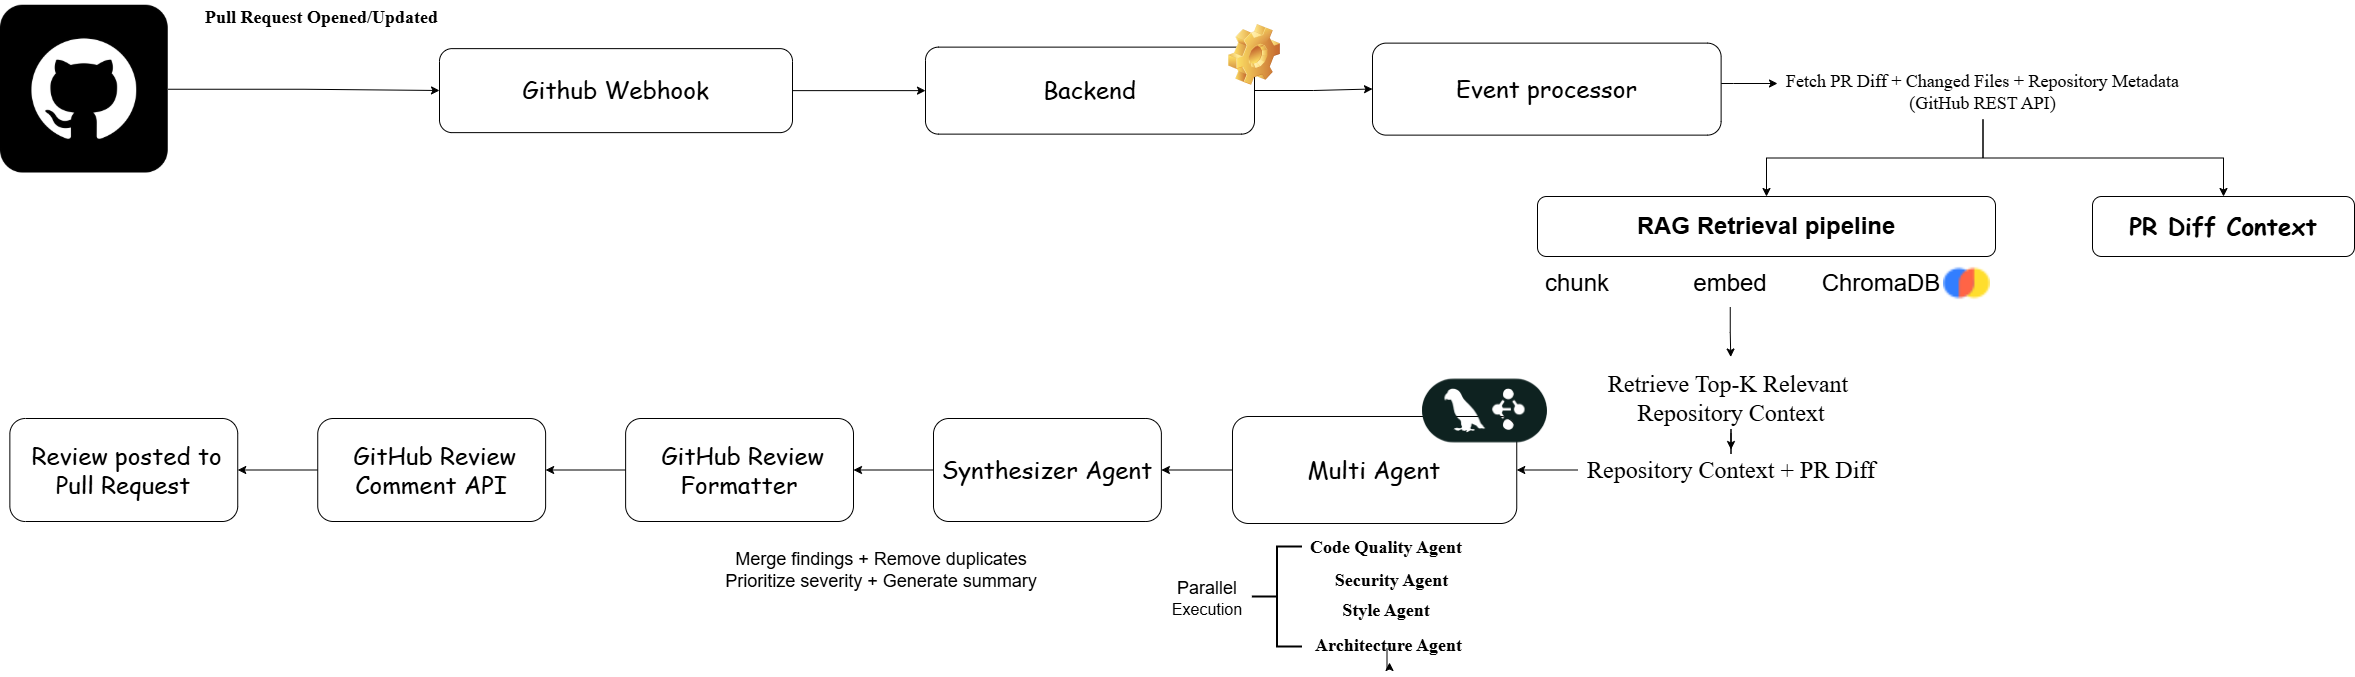

The diagram above was exported from draw.io. Its source (the exported page's mxGraphModel, read from the mxfile embedded in the PNG):
<mxGraphModel dx="4263" dy="1490" grid="0" gridSize="10" guides="0" tooltips="1" connect="1" arrows="1" fold="1" page="1" pageScale="1" pageWidth="850" pageHeight="1100" math="0" shadow="0">
  <root>
    <mxCell id="0" />
    <mxCell id="1" parent="0" />
    <mxCell id="1rltDze-nR2HKnPysPaK-1" parent="1" style="shape=image;verticalLabelPosition=bottom;labelBackgroundColor=default;verticalAlign=top;aspect=fixed;imageAspect=0;image=data:image/png,(base64 omitted: 17424 chars);" value="" vertex="1">
      <mxGeometry height="167.76" width="167.76" x="-1422" y="318.75" as="geometry" />
    </mxCell>
    <mxCell id="HcBoxS9RQGykW6GlJqjB-30" edge="1" parent="1" source="1rltDze-nR2HKnPysPaK-7" style="edgeStyle=orthogonalEdgeStyle;rounded=0;orthogonalLoop=1;jettySize=auto;html=1;fontFamily=Helvetica;fontSize=12;fontColor=default;" target="HcBoxS9RQGykW6GlJqjB-26" value="">
      <mxGeometry relative="1" as="geometry">
        <Array as="points">
          <mxPoint x="311" y="397" />
          <mxPoint x="311" y="397" />
        </Array>
      </mxGeometry>
    </mxCell>
    <mxCell id="HcBoxS9RQGykW6GlJqjB-72" edge="1" parent="1" source="HcBoxS9RQGykW6GlJqjB-20" style="edgeStyle=orthogonalEdgeStyle;rounded=0;orthogonalLoop=1;jettySize=auto;html=1;fontFamily=Helvetica;fontSize=12;fontColor=default;" target="HcBoxS9RQGykW6GlJqjB-71" value="">
      <mxGeometry relative="1" as="geometry" />
    </mxCell>
    <mxCell id="HcBoxS9RQGykW6GlJqjB-20" parent="1" style="whiteSpace=wrap;html=1;rounded=1;" value="&lt;font style=&quot;font-size: 24px;&quot; face=&quot;Comic Sans MS&quot;&gt;Multi Agent&lt;/font&gt;" vertex="1">
      <mxGeometry height="107" width="284.25" x="-190" y="730" as="geometry" />
    </mxCell>
    <mxCell id="HcBoxS9RQGykW6GlJqjB-23" parent="1" style="whiteSpace=wrap;html=1;rounded=1;" value="&lt;font style=&quot;font-size: 24px;&quot; face=&quot;Comic Sans MS&quot;&gt;&lt;b style=&quot;&quot;&gt;PR Diff Context&lt;/b&gt;&lt;/font&gt;" vertex="1">
      <mxGeometry height="60" width="262" x="670" y="510" as="geometry" />
    </mxCell>
    <mxCell id="HcBoxS9RQGykW6GlJqjB-46" edge="1" parent="1" source="HcBoxS9RQGykW6GlJqjB-26" style="edgeStyle=orthogonalEdgeStyle;rounded=0;orthogonalLoop=1;jettySize=auto;html=1;entryX=0.5;entryY=0;entryDx=0;entryDy=0;fontFamily=Helvetica;fontSize=12;fontColor=default;" target="HcBoxS9RQGykW6GlJqjB-23">
      <mxGeometry relative="1" as="geometry" />
    </mxCell>
    <mxCell id="HcBoxS9RQGykW6GlJqjB-57" edge="1" parent="1" source="HcBoxS9RQGykW6GlJqjB-26" style="edgeStyle=orthogonalEdgeStyle;rounded=0;orthogonalLoop=1;jettySize=auto;html=1;entryX=0.5;entryY=0;entryDx=0;entryDy=0;fontFamily=Helvetica;fontSize=12;fontColor=default;" target="HcBoxS9RQGykW6GlJqjB-34">
      <mxGeometry relative="1" as="geometry" />
    </mxCell>
    <mxCell id="HcBoxS9RQGykW6GlJqjB-26" parent="1" style="text;html=1;whiteSpace=wrap;strokeColor=none;fillColor=none;align=center;verticalAlign=middle;rounded=0;autosize=1;resizable=0;fontFamily=Helvetica;fontSize=12;fontColor=default;" value="&lt;font style=&quot;font-size: 18px;&quot;&gt;&lt;font style=&quot;&quot; face=&quot;Times New Roman&quot;&gt;Fetch PR Diff + Changed Files + Repository&amp;nbsp;&lt;/font&gt;&lt;font style=&quot;&quot; face=&quot;Times New Roman&quot;&gt;Metadata&lt;/font&gt;&lt;font style=&quot;&quot; face=&quot;Times New Roman&quot;&gt;&lt;br&gt;                     (GitHub REST API)&lt;/font&gt;&lt;/font&gt;" vertex="1">
      <mxGeometry height="55" width="411" x="355" y="378.13" as="geometry" />
    </mxCell>
    <mxCell id="HcBoxS9RQGykW6GlJqjB-34" parent="1" style="rounded=1;whiteSpace=wrap;html=1;strokeColor=default;align=center;verticalAlign=middle;fontFamily=Helvetica;fontSize=12;fontColor=default;fillColor=default;" value="&lt;font style=&quot;font-size: 24px;&quot;&gt;&lt;b&gt;RAG Retrieval pipeline&lt;/b&gt;&lt;/font&gt;" vertex="1">
      <mxGeometry height="60" width="458" x="115" y="510" as="geometry" />
    </mxCell>
    <mxCell id="HcBoxS9RQGykW6GlJqjB-35" parent="1" style="text;html=1;whiteSpace=wrap;strokeColor=none;fillColor=none;align=center;verticalAlign=middle;rounded=0;fontFamily=Helvetica;fontSize=12;fontColor=default;" value="&lt;font style=&quot;font-size: 24px;&quot;&gt;chunk&lt;/font&gt;" vertex="1">
      <mxGeometry height="30" width="60" x="125" y="582" as="geometry" />
    </mxCell>
    <mxCell id="HcBoxS9RQGykW6GlJqjB-55" edge="1" parent="1" style="edgeStyle=orthogonalEdgeStyle;rounded=0;orthogonalLoop=1;jettySize=auto;html=1;fontFamily=Helvetica;fontSize=12;fontColor=default;" value="">
      <mxGeometry relative="1" as="geometry">
        <mxPoint x="307.7500000000002" y="620.5" as="sourcePoint" />
        <mxPoint x="308.25" y="670.5" as="targetPoint" />
      </mxGeometry>
    </mxCell>
    <mxCell id="HcBoxS9RQGykW6GlJqjB-36" parent="1" style="text;html=1;whiteSpace=wrap;strokeColor=none;fillColor=none;align=center;verticalAlign=middle;rounded=0;fontFamily=Helvetica;fontSize=12;fontColor=default;" value="&lt;font style=&quot;font-size: 24px;&quot;&gt;embed&lt;/font&gt;" vertex="1">
      <mxGeometry height="30" width="60" x="278" y="582" as="geometry" />
    </mxCell>
    <mxCell id="HcBoxS9RQGykW6GlJqjB-37" parent="1" style="text;html=1;whiteSpace=wrap;strokeColor=none;fillColor=none;align=center;verticalAlign=middle;rounded=0;fontFamily=Helvetica;fontSize=12;fontColor=default;" value="&lt;font style=&quot;font-size: 24px;&quot;&gt;ChromaDB&lt;/font&gt;" vertex="1">
      <mxGeometry height="30" width="60" x="429" y="582" as="geometry" />
    </mxCell>
    <mxCell id="HcBoxS9RQGykW6GlJqjB-45" parent="1" style="shape=image;verticalLabelPosition=bottom;labelBackgroundColor=default;verticalAlign=top;aspect=fixed;imageAspect=0;image=data:image/png,(base64 omitted: 984 chars);" value="" vertex="1">
      <mxGeometry height="47" width="47" x="521" y="573.5" as="geometry" />
    </mxCell>
    <mxCell id="HcBoxS9RQGykW6GlJqjB-54" edge="1" parent="1" source="HcBoxS9RQGykW6GlJqjB-52" style="edgeStyle=orthogonalEdgeStyle;rounded=0;orthogonalLoop=1;jettySize=auto;html=1;entryX=0.5;entryY=0;entryDx=0;entryDy=0;fontFamily=Helvetica;fontSize=12;fontColor=default;" target="HcBoxS9RQGykW6GlJqjB-53">
      <mxGeometry relative="1" as="geometry" />
    </mxCell>
    <mxCell id="HcBoxS9RQGykW6GlJqjB-52" parent="1" style="text;html=1;whiteSpace=wrap;strokeColor=none;fillColor=none;align=center;verticalAlign=middle;rounded=0;autosize=1;resizable=0;fontFamily=Helvetica;fontSize=12;fontColor=default;" value="&lt;font face=&quot;Times New Roman&quot;&gt;&lt;span style=&quot;font-size: 24px;&quot;&gt;Retrieve Top-K Relevant&amp;nbsp;&lt;/span&gt;&lt;/font&gt;&lt;div&gt;&lt;font face=&quot;Times New Roman&quot;&gt;&lt;span style=&quot;font-size: 24px;&quot;&gt;Repository Context&lt;/span&gt;&lt;/font&gt;&lt;/div&gt;" vertex="1">
      <mxGeometry height="70" width="264" x="176.5" y="677" as="geometry" />
    </mxCell>
    <mxCell id="HcBoxS9RQGykW6GlJqjB-64" edge="1" parent="1" source="HcBoxS9RQGykW6GlJqjB-53" style="edgeStyle=orthogonalEdgeStyle;rounded=0;orthogonalLoop=1;jettySize=auto;html=1;fontFamily=Helvetica;fontSize=12;fontColor=default;" target="HcBoxS9RQGykW6GlJqjB-20" value="">
      <mxGeometry relative="1" as="geometry" />
    </mxCell>
    <mxCell id="HcBoxS9RQGykW6GlJqjB-53" parent="1" style="text;html=1;whiteSpace=wrap;strokeColor=none;fillColor=none;align=center;verticalAlign=middle;rounded=0;autosize=1;resizable=0;fontFamily=Helvetica;fontSize=12;fontColor=default;" value="&lt;font style=&quot;font-size: 24px;&quot; face=&quot;Times New Roman&quot;&gt;Repository Context + PR Diff&lt;/font&gt;" vertex="1">
      <mxGeometry height="41" width="306" x="155.5" y="763" as="geometry" />
    </mxCell>
    <mxCell id="HcBoxS9RQGykW6GlJqjB-58" parent="1" style="text;html=1;whiteSpace=wrap;strokeColor=none;fillColor=none;align=center;verticalAlign=middle;rounded=0;autosize=1;resizable=0;fontFamily=Helvetica;fontSize=12;fontColor=default;" value="&lt;b&gt;&lt;font style=&quot;font-size: 18px;&quot; face=&quot;Times New Roman&quot;&gt;Code Quality Agent&lt;/font&gt;&lt;/b&gt;&lt;div&gt;&lt;br&gt;&lt;/div&gt;" vertex="1">
      <mxGeometry height="48" width="170" x="-120.62" y="844" as="geometry" />
    </mxCell>
    <mxCell id="HcBoxS9RQGykW6GlJqjB-59" parent="1" style="text;html=1;whiteSpace=wrap;strokeColor=none;fillColor=none;align=center;verticalAlign=middle;rounded=0;autosize=1;resizable=0;fontFamily=Helvetica;fontSize=12;fontColor=default;" value="&lt;font style=&quot;font-size: 18px;&quot; face=&quot;Times New Roman&quot;&gt;&lt;b&gt;Security Agent&lt;/b&gt;&lt;/font&gt;&lt;div&gt;&lt;br&gt;&lt;/div&gt;" vertex="1">
      <mxGeometry height="48" width="131" x="-96" y="877" as="geometry" />
    </mxCell>
    <mxCell id="HcBoxS9RQGykW6GlJqjB-63" edge="1" parent="1" source="HcBoxS9RQGykW6GlJqjB-61" style="edgeStyle=orthogonalEdgeStyle;rounded=0;orthogonalLoop=1;jettySize=auto;html=1;fontFamily=Helvetica;fontSize=12;fontColor=default;" target="HcBoxS9RQGykW6GlJqjB-62" value="">
      <mxGeometry relative="1" as="geometry" />
    </mxCell>
    <mxCell id="HcBoxS9RQGykW6GlJqjB-61" parent="1" style="text;html=1;whiteSpace=wrap;strokeColor=none;fillColor=none;align=center;verticalAlign=middle;rounded=0;autosize=1;resizable=0;fontFamily=Helvetica;fontSize=12;fontColor=default;" value="&lt;font style=&quot;font-size: 18px;&quot; face=&quot;Times New Roman&quot;&gt;&lt;b&gt;Style Agent&lt;/b&gt;&lt;/font&gt;&lt;div&gt;&lt;b&gt;&lt;font style=&quot;font-size: 18px;&quot; face=&quot;Times New Roman&quot;&gt;&amp;nbsp;&lt;/font&gt;&lt;/b&gt;&lt;/div&gt;" vertex="1">
      <mxGeometry height="55" width="106" x="-88.62" y="907" as="geometry" />
    </mxCell>
    <mxCell id="HcBoxS9RQGykW6GlJqjB-62" parent="1" style="text;html=1;whiteSpace=wrap;strokeColor=none;fillColor=none;align=center;verticalAlign=middle;rounded=0;autosize=1;resizable=0;fontFamily=Helvetica;fontSize=12;fontColor=default;" value="&lt;font style=&quot;font-size: 18px;&quot; face=&quot;Times New Roman&quot;&gt;&lt;b&gt;Architecture Agent&lt;/b&gt;&lt;/font&gt;" vertex="1">
      <mxGeometry height="34" width="165" x="-115.62" y="942" as="geometry" />
    </mxCell>
    <mxCell id="HcBoxS9RQGykW6GlJqjB-69" parent="1" style="strokeWidth=2;html=1;shape=mxgraph.flowchart.annotation_2;align=left;labelPosition=right;pointerEvents=1;rounded=1;strokeColor=default;verticalAlign=middle;fontFamily=Helvetica;fontSize=12;fontColor=default;fillColor=default;" value="" vertex="1">
      <mxGeometry height="100" width="50" x="-170.62" y="860" as="geometry" />
    </mxCell>
    <mxCell id="HcBoxS9RQGykW6GlJqjB-70" parent="1" style="text;html=1;whiteSpace=wrap;strokeColor=none;fillColor=none;align=center;verticalAlign=middle;rounded=0;autosize=1;resizable=0;fontFamily=Helvetica;fontSize=12;fontColor=default;" value="&lt;font style=&quot;font-size: 18px;&quot;&gt;Parallel&lt;/font&gt;&lt;div&gt;&lt;font size=&quot;3&quot;&gt;Execution&lt;/font&gt;&lt;/div&gt;" vertex="1">
      <mxGeometry height="53" width="88" x="-259" y="885" as="geometry" />
    </mxCell>
    <mxCell id="HcBoxS9RQGykW6GlJqjB-75" edge="1" parent="1" source="HcBoxS9RQGykW6GlJqjB-71" style="edgeStyle=orthogonalEdgeStyle;rounded=0;orthogonalLoop=1;jettySize=auto;html=1;fontFamily=Helvetica;fontSize=12;fontColor=default;" target="HcBoxS9RQGykW6GlJqjB-74" value="">
      <mxGeometry relative="1" as="geometry" />
    </mxCell>
    <mxCell id="HcBoxS9RQGykW6GlJqjB-71" parent="1" style="whiteSpace=wrap;html=1;rounded=1;" value="&lt;font style=&quot;font-size: 24px;&quot; face=&quot;Comic Sans MS&quot;&gt;Synthesizer Agent&lt;/font&gt;" vertex="1">
      <mxGeometry height="103" width="227.88" x="-489" y="732" as="geometry" />
    </mxCell>
    <mxCell id="HcBoxS9RQGykW6GlJqjB-73" parent="1" style="text;html=1;whiteSpace=wrap;strokeColor=none;fillColor=none;align=center;verticalAlign=middle;rounded=0;autosize=1;resizable=0;fontFamily=Helvetica;fontSize=12;fontColor=default;" value="&lt;font style=&quot;font-size: 18px;&quot;&gt;Merge findings + Remove duplicates&lt;br&gt;        Prioritize severity + Generate summary&lt;/font&gt;" vertex="1">
      <mxGeometry height="55" width="330" x="-706" y="856" as="geometry" />
    </mxCell>
    <mxCell id="HcBoxS9RQGykW6GlJqjB-77" edge="1" parent="1" source="HcBoxS9RQGykW6GlJqjB-74" style="edgeStyle=orthogonalEdgeStyle;rounded=0;orthogonalLoop=1;jettySize=auto;html=1;fontFamily=Helvetica;fontSize=12;fontColor=default;" target="HcBoxS9RQGykW6GlJqjB-76" value="">
      <mxGeometry relative="1" as="geometry" />
    </mxCell>
    <mxCell id="HcBoxS9RQGykW6GlJqjB-74" parent="1" style="whiteSpace=wrap;html=1;rounded=1;" value="&lt;font style=&quot;font-size: 24px;&quot; face=&quot;Comic Sans MS&quot;&gt;&amp;nbsp;GitHub Review Formatter&lt;/font&gt;" vertex="1">
      <mxGeometry height="103" width="227.88" x="-796.8800000000001" y="732" as="geometry" />
    </mxCell>
    <mxCell id="HcBoxS9RQGykW6GlJqjB-85" edge="1" parent="1" source="HcBoxS9RQGykW6GlJqjB-76" style="edgeStyle=orthogonalEdgeStyle;rounded=0;orthogonalLoop=1;jettySize=auto;html=1;fontFamily=Helvetica;fontSize=12;fontColor=default;" target="HcBoxS9RQGykW6GlJqjB-84" value="">
      <mxGeometry relative="1" as="geometry" />
    </mxCell>
    <mxCell id="HcBoxS9RQGykW6GlJqjB-76" parent="1" style="whiteSpace=wrap;html=1;rounded=1;" value="&lt;font style=&quot;font-size: 24px;&quot; face=&quot;Comic Sans MS&quot;&gt;&amp;nbsp;GitHub Review Comment API&lt;/font&gt;" vertex="1">
      <mxGeometry height="103" width="227.88" x="-1104.7600000000002" y="732" as="geometry" />
    </mxCell>
    <mxCell id="HcBoxS9RQGykW6GlJqjB-78" edge="1" parent="1" source="1rltDze-nR2HKnPysPaK-1" style="edgeStyle=orthogonalEdgeStyle;rounded=0;orthogonalLoop=1;jettySize=auto;html=1;fontFamily=Helvetica;fontSize=12;fontColor=default;" target="1rltDze-nR2HKnPysPaK-2" value="">
      <mxGeometry relative="1" as="geometry">
        <mxPoint x="-1032" y="404" as="sourcePoint" />
        <mxPoint x="-604.9259033203125" y="404.135" as="targetPoint" />
      </mxGeometry>
    </mxCell>
    <mxCell id="1rltDze-nR2HKnPysPaK-2" parent="1" style="rounded=1;whiteSpace=wrap;html=1;" value="&lt;font style=&quot;font-size: 24px;&quot; face=&quot;Comic Sans MS&quot;&gt;Github Webhook&lt;/font&gt;" vertex="1">
      <mxGeometry height="84" width="353" x="-983" y="362.13" as="geometry" />
    </mxCell>
    <mxCell id="HcBoxS9RQGykW6GlJqjB-79" edge="1" parent="1" source="1rltDze-nR2HKnPysPaK-2" style="edgeStyle=orthogonalEdgeStyle;rounded=0;orthogonalLoop=1;jettySize=auto;html=1;fontFamily=Helvetica;fontSize=12;fontColor=default;" target="1rltDze-nR2HKnPysPaK-5" value="">
      <mxGeometry relative="1" as="geometry">
        <mxPoint x="-569" y="404" as="sourcePoint" />
        <mxPoint x="-328.3792892982219" y="404.12999999999994" as="targetPoint" />
      </mxGeometry>
    </mxCell>
    <mxCell id="1rltDze-nR2HKnPysPaK-5" parent="1" style="rounded=1;whiteSpace=wrap;html=1;" value="&lt;font style=&quot;font-size: 24px;&quot; face=&quot;Comic Sans MS&quot;&gt;Backend&lt;/font&gt;" vertex="1">
      <mxGeometry height="87" width="329" x="-497" y="360.63" as="geometry" />
    </mxCell>
    <mxCell id="HcBoxS9RQGykW6GlJqjB-80" edge="1" parent="1" source="1rltDze-nR2HKnPysPaK-5" style="edgeStyle=orthogonalEdgeStyle;rounded=0;orthogonalLoop=1;jettySize=auto;html=1;fontFamily=Helvetica;fontSize=12;fontColor=default;" target="1rltDze-nR2HKnPysPaK-7" value="">
      <mxGeometry relative="1" as="geometry">
        <mxPoint x="-263" y="403" as="sourcePoint" />
        <mxPoint x="-32.480191505561606" y="405.63" as="targetPoint" />
      </mxGeometry>
    </mxCell>
    <mxCell id="1rltDze-nR2HKnPysPaK-7" parent="1" style="rounded=1;whiteSpace=wrap;html=1;" value="&lt;font style=&quot;font-size: 24px;&quot; face=&quot;Comic Sans MS&quot;&gt;Event processor&lt;/font&gt;" vertex="1">
      <mxGeometry height="92" width="348.62" x="-50" y="356.63" as="geometry" />
    </mxCell>
    <mxCell id="HcBoxS9RQGykW6GlJqjB-81" parent="1" style="text;html=1;whiteSpace=wrap;strokeColor=none;fillColor=none;align=center;verticalAlign=middle;rounded=0;autosize=1;resizable=0;fontFamily=Helvetica;fontSize=12;fontColor=default;" value="&lt;font style=&quot;font-size: 18px;&quot; face=&quot;Times New Roman&quot;&gt;&lt;b&gt;Pull Request Opened/Updated&lt;/b&gt;&lt;/font&gt;" vertex="1">
      <mxGeometry height="34" width="251" x="-1226" y="314" as="geometry" />
    </mxCell>
    <mxCell id="HcBoxS9RQGykW6GlJqjB-83" parent="1" style="shape=image;html=1;verticalLabelPosition=bottom;verticalAlign=top;imageAspect=1;aspect=fixed;image=img/clipart/Gear_128x128.png;rounded=1;strokeColor=default;align=center;fontFamily=Helvetica;fontSize=12;fontColor=default;fillColor=default;" value="" vertex="1">
      <mxGeometry height="61" width="52" x="-194" y="338" as="geometry" />
    </mxCell>
    <mxCell id="HcBoxS9RQGykW6GlJqjB-84" parent="1" style="whiteSpace=wrap;html=1;rounded=1;" value="&lt;font style=&quot;font-size: 24px;&quot; face=&quot;Comic Sans MS&quot;&gt;&amp;nbsp;Review posted to Pull Request&lt;/font&gt;" vertex="1">
      <mxGeometry height="103" width="227.88" x="-1412.6400000000003" y="732" as="geometry" />
    </mxCell>
    <mxCell id="HcBoxS9RQGykW6GlJqjB-88" parent="1" style="shape=image;verticalLabelPosition=bottom;labelBackgroundColor=default;verticalAlign=top;aspect=fixed;imageAspect=0;image=data:image/png,(base64 omitted: 13880 chars);" value="" vertex="1">
      <mxGeometry height="125" width="125" y="662" as="geometry" />
    </mxCell>
  </root>
</mxGraphModel>